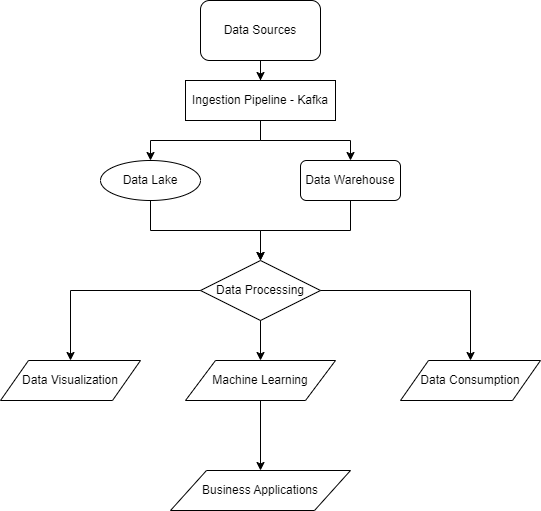

The diagram above was exported from draw.io. Its source (the exported page's mxGraphModel, read from the mxfile embedded in the PNG):
<mxGraphModel dx="746" dy="563" grid="1" gridSize="10" guides="1" tooltips="1" connect="1" arrows="1" fold="1" page="1" pageScale="1" pageWidth="827" pageHeight="1169" math="0" shadow="0">
  <root>
    <mxCell id="0" />
    <mxCell id="1" parent="0" />
    <mxCell id="2" value="Data Sources" style="rounded=1;whiteSpace=wrap;html=1;" parent="1" vertex="1">
      <mxGeometry x="240" y="100" width="120" height="60" as="geometry" />
    </mxCell>
    <mxCell id="3" value="Data Lake" style="shape=ellipse;whiteSpace=wrap;html=1;" parent="1" vertex="1">
      <mxGeometry x="140" y="260" width="100" height="40" as="geometry" />
    </mxCell>
    <mxCell id="4" value="Data Warehouse" style="shape=rectangle;rounded=1;whiteSpace=wrap;html=1;" parent="1" vertex="1">
      <mxGeometry x="340" y="260" width="100" height="40" as="geometry" />
    </mxCell>
    <mxCell id="5" value="Ingestion Pipeline - Kafka" style="rounded=0;whiteSpace=wrap;html=1;" parent="1" vertex="1">
      <mxGeometry x="225" y="180" width="150" height="40" as="geometry" />
    </mxCell>
    <mxCell id="6" value="Data Processing" style="shape=rhombus;whiteSpace=wrap;html=1;" parent="1" vertex="1">
      <mxGeometry x="240" y="360" width="120" height="60" as="geometry" />
    </mxCell>
    <mxCell id="7" value="Data Visualization" style="shape=parallelogram;whiteSpace=wrap;html=1;" parent="1" vertex="1">
      <mxGeometry x="40" y="460" width="140" height="40" as="geometry" />
    </mxCell>
    <mxCell id="8" value="Machine Learning" style="shape=parallelogram;whiteSpace=wrap;html=1;" parent="1" vertex="1">
      <mxGeometry x="225" y="460" width="150" height="40" as="geometry" />
    </mxCell>
    <mxCell id="9" value="Data Consumption" style="shape=parallelogram;whiteSpace=wrap;html=1;" parent="1" vertex="1">
      <mxGeometry x="440" y="460" width="140" height="40" as="geometry" />
    </mxCell>
    <mxCell id="10" value="Business Applications" style="shape=parallelogram;whiteSpace=wrap;html=1;" parent="1" vertex="1">
      <mxGeometry x="210" y="570" width="180" height="40" as="geometry" />
    </mxCell>
    <mxCell id="11" value="" style="edgeStyle=orthogonalEdgeStyle;rounded=0;orthogonalLoop=1;jettySize=auto;html=1;" parent="1" source="2" target="5" edge="1">
      <mxGeometry relative="1" as="geometry" />
    </mxCell>
    <mxCell id="12" value="" style="edgeStyle=orthogonalEdgeStyle;rounded=0;orthogonalLoop=1;jettySize=auto;html=1;" parent="1" source="5" target="3" edge="1">
      <mxGeometry relative="1" as="geometry" />
    </mxCell>
    <mxCell id="13" value="" style="edgeStyle=orthogonalEdgeStyle;rounded=0;orthogonalLoop=1;jettySize=auto;html=1;" parent="1" source="5" target="4" edge="1">
      <mxGeometry relative="1" as="geometry" />
    </mxCell>
    <mxCell id="14" value="" style="edgeStyle=orthogonalEdgeStyle;rounded=0;orthogonalLoop=1;jettySize=auto;html=1;" parent="1" source="3" target="6" edge="1">
      <mxGeometry relative="1" as="geometry" />
    </mxCell>
    <mxCell id="15" value="" style="edgeStyle=orthogonalEdgeStyle;rounded=0;orthogonalLoop=1;jettySize=auto;html=1;" parent="1" source="4" target="6" edge="1">
      <mxGeometry relative="1" as="geometry" />
    </mxCell>
    <mxCell id="16" value="" style="edgeStyle=orthogonalEdgeStyle;rounded=0;orthogonalLoop=1;jettySize=auto;html=1;" parent="1" source="6" target="7" edge="1">
      <mxGeometry relative="1" as="geometry" />
    </mxCell>
    <mxCell id="17" value="" style="edgeStyle=orthogonalEdgeStyle;rounded=0;orthogonalLoop=1;jettySize=auto;html=1;" parent="1" source="6" target="8" edge="1">
      <mxGeometry relative="1" as="geometry" />
    </mxCell>
    <mxCell id="18" value="" style="edgeStyle=orthogonalEdgeStyle;rounded=0;orthogonalLoop=1;jettySize=auto;html=1;" parent="1" source="6" target="9" edge="1">
      <mxGeometry relative="1" as="geometry" />
    </mxCell>
    <mxCell id="19" value="" style="edgeStyle=orthogonalEdgeStyle;rounded=0;orthogonalLoop=1;jettySize=auto;html=1;" parent="1" source="8" target="10" edge="1">
      <mxGeometry relative="1" as="geometry" />
    </mxCell>
  </root>
</mxGraphModel>